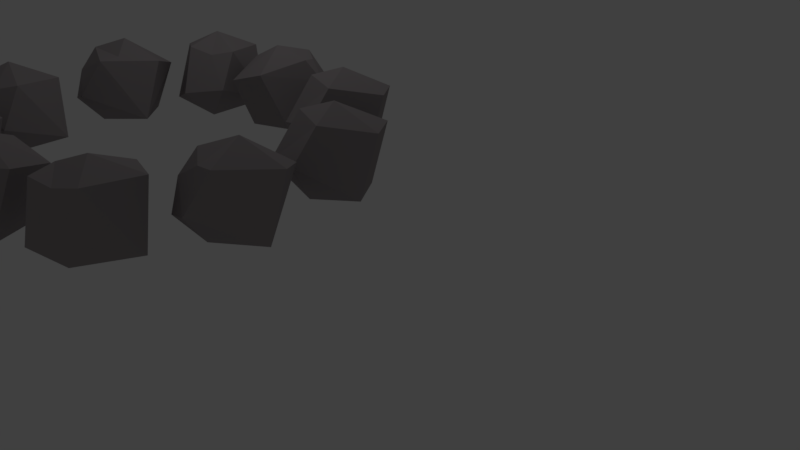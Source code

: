 # Source: campfire.blend  (saved by Blender 2.78.0; exported with 4.5.12 LTS)
import bpy
from mathutils import Matrix  # noqa: F401  (used for matrix-valued properties, if any)

bpy.ops.wm.read_factory_settings(use_empty=True)
scene = bpy.context.scene
scene.name = 'Scene'

# ---- collections
col_collection_1 = bpy.data.collections.new('Collection 1'); scene.collection.children.link(col_collection_1)

# ---- materials (node trees are filled in below, after node groups)
mat_material_001 = bpy.data.materials.new('Material.001')
mat_material_001.alpha_threshold = 0.0
mat_material_001.use_transparent_shadow = False
mat_material_001.diffuse_color = (0.3424, 0.3114, 0.3207, 1.0)
mat_material_001.roughness = 0.5

# ---- material node trees

# ---- world
world_world = bpy.data.worlds.new('World'); scene.world = world_world
world_world.color = (0.05088, 0.05088, 0.05088)
world_world.use_sun_shadow = False
world_world.sun_shadow_jitter_overblur = 0.0
world_world.cycles.sampling_method = 'MANUAL'

# ---- cameras
cam_camera = bpy.data.cameras.new('Camera')
cam_camera.clip_end = 100.0
cam_camera.lens = 35.0
cam_camera.sensor_width = 32.0
cam_camera.sensor_height = 18.0
cam_camera.ortho_scale = 7.314
cam_camera.dof.focus_distance = 0.0
cam_camera.dof.aperture_fstop = 128.0

# ---- lights
light_lamp = bpy.data.lights.new('Lamp', 'POINT')
light_lamp.transmission_factor = 0.0
light_lamp.cutoff_distance = 30.0
light_lamp.energy = 100.0
light_lamp.shadow_buffer_clip_start = 1.001
light_lamp.shadow_soft_size = 0.1
light_lamp.shadow_maximum_resolution = 0.006
light_lamp.use_absolute_resolution = True

# ---- meshes
me_sphere_004 = bpy.data.meshes.new('Sphere.004')
me_sphere_004.from_pydata([(-3.172, -0.8268, -0.1452), (-2.463, -0.4784, 0.9755), (-2.081, -0.6471, -0.01871), (-2.025, -1.375, 1.109), (-2.791, -1.183, 1.335), (-1.878, -1.785, 0.4483), (-2.315, -1.664, 1.039), (-2.392, -2.15, 0.2415), (-2.387, -1.668, -0.1679), (-2.707, -1.961, 1.101), (-3.401, -1.812, 0.002774), (-3.032, -1.546, 1.139), (-3.533, -1.341, 0.9861), (-3.338, -0.5322, 0.7435), (-1.447, -2.224, -0.1429), (-1.237, -1.974, 0.8874), (-0.7361, -2.756, 0.9451), (-0.7845, -3.119, -0.02149), (-1.386, -3.345, 1.149), (-1.546, -3.807, 0.5407), (-1.596, -2.781, 1.334), (-2.263, -3.518, 0.2406), (-1.835, -3.299, -0.1701), (-2.223, -3.161, 1.089), (-2.069, -2.836, 1.115), (-2.418, -2.466, 0.002367), (-2.108, -2.158, 0.9638), (0.5662, -2.349, -0.1435), (1.212, -2.809, 0.9831), (0.7633, -2.084, 0.7394), (1.218, -3.249, -0.02201), (0.5911, -3.62, 1.109), (0.4263, -2.848, 1.335), (0.2876, -3.933, 0.4479), (0.2042, -3.487, 1.039), (-0.2658, -3.632, 0.2397), (0.1611, -3.421, -0.1677), (-0.2356, -3.267, 1.101), (-0.4075, -2.579, 0.002074), (-0.006181, -2.792, 1.139), (-0.04311, -2.252, 0.986), (1.851, -1.272, 0.8894), (1.874, -1.608, -0.1435), (2.662, -1.517, 0.9789), (2.96, -1.839, -0.02191), (2.745, -2.535, 1.108), (2.729, -2.97, 0.4483), (2.188, -2.103, 1.311), (2.353, -2.719, 1.04), (2.116, -3.118, 0.2415), (2.3, -2.672, -0.1679), (1.897, -2.828, 1.101), (1.305, -2.431, 0.002517), (1.797, -2.403, 1.161), (1.333, -2.0, 0.9583), (3.065, -0.3101, 1.343), (3.047, 0.2226, -0.1444), (3.797, -0.0612, 0.9828), (3.184, 0.55, 0.7307), (3.907, -0.4884, -0.02167), (3.383, -1.001, 1.109), (3.163, -1.373, 0.4506), (2.976, -0.9532, 1.04), (2.555, -1.211, 0.2406), (2.41, -0.9602, 0.7228), (2.929, -0.9016, -0.1703), (2.57, -0.6928, 1.143), (2.16, -0.2192, 0.01187), (2.371, 0.153, 0.9546), (3.034, 2.498, 0.8534), (3.596, 1.797, 0.964), (3.02, 2.153, -0.1327), (2.728, 1.097, -0.1919), (3.653, 1.363, -0.008669), (3.05, 1.043, 1.132), (2.979, 0.6106, 0.555), (2.299, 1.303, 1.155), (2.124, 0.8192, 0.3679), (2.806, 1.597, 1.34), (1.961, 1.842, -0.0174), (2.239, 2.178, 0.9925), (1.702, 3.776, 0.8534), (2.286, 3.094, 0.964), (1.699, 3.431, -0.1327), (1.441, 2.366, -0.1919), (2.357, 2.662, -0.008669), (1.764, 2.323, 1.132), (1.708, 1.888, 0.555), (1.005, 2.558, 1.155), (0.8468, 2.068, 0.3679), (1.503, 2.868, 1.34), (0.6499, 3.086, -0.0174), (0.9169, 3.43, 0.9925), (-0.4181, 2.887, 1.343), (-0.6213, 2.382, -0.1297), (-1.19, 2.933, 0.983), (-0.8531, 2.135, 0.7307), (-1.131, 3.37, -0.02193), (-0.4555, 3.645, 1.108), (-0.109, 3.908, 0.4479), (-0.09279, 3.448, 1.04), (0.3936, 3.529, 0.2397), (0.4111, 3.27, 0.7519), (0.1876, 3.059, 1.147), (0.3769, 2.466, 0.001619), (-0.06184, 3.322, -0.1906), (-0.03575, 2.194, 0.9865), (-2.105, 2.657, 1.343), (-1.879, 3.393, 0.9862), (-2.71, 3.262, 0.7387), (-2.546, 3.055, -0.09688), (-1.429, 3.216, -0.006661), (-1.359, 2.503, 1.104), (-1.194, 2.106, 0.4581), (-1.643, 2.201, 1.04), (-1.774, 1.62, 0.374), (-2.091, 2.028, 1.147), (-2.713, 1.994, 0.002424), (-1.759, 2.198, -0.1909), (-2.872, 2.462, 0.9865), (-2.836, 1.054, 1.349), (-2.85, 1.585, -0.1444), (-2.096, 1.323, 1.004), (-2.715, 1.913, 0.7307), (-1.986, 0.8791, -0.0216), (-2.725, -0.009118, 0.448), (-2.482, 0.7099, 1.119), (-2.524, 0.3607, 1.091), (-3.327, 0.6689, 1.151), (-3.335, 0.1493, 0.2408), (-3.478, 0.3926, 0.7268), (-2.959, 0.4597, -0.1703), (-3.735, 1.138, 0.012), (-3.526, 1.512, 0.9546)], [], [(13, 4, 1), (1, 2, 13), (13, 2, 0), (0, 2, 8), (1, 3, 2), (3, 5, 2), (3, 6, 5), (6, 9, 5), (5, 9, 7), (4, 11, 6), (7, 9, 10), (9, 12, 10), (10, 0, 8), (12, 13, 0), (11, 4, 12), (4, 13, 12), (15, 17, 14), (20, 18, 16), (14, 17, 22), (16, 19, 17), (18, 23, 19), (19, 23, 21), (21, 23, 25), (23, 26, 25), (25, 14, 22), (24, 20, 26), (26, 15, 14), (29, 32, 28), (29, 30, 27), (27, 30, 36), (28, 31, 30), (31, 33, 30), (31, 34, 33), (34, 37, 33), (33, 37, 35), (32, 39, 34), (35, 37, 38), (37, 40, 38), (38, 27, 36), (40, 29, 27), (39, 32, 40), (32, 29, 40), (41, 47, 43), (41, 44, 42), (42, 44, 50), (43, 45, 44), (45, 46, 44), (45, 48, 46), (48, 51, 46), (46, 51, 49), (49, 51, 52), (51, 54, 52), (52, 42, 50), (54, 41, 42), (58, 55, 57), (58, 59, 56), (56, 59, 65), (57, 60, 59), (60, 61, 59), (60, 62, 61), (62, 64, 61), (61, 64, 63), (62, 66, 64), (55, 66, 62), (63, 64, 67), (64, 68, 67), (67, 56, 65), (66, 55, 68), (68, 58, 56), (55, 58, 68), (69, 70, 71), (73, 72, 71), (78, 74, 70), (70, 75, 73), (74, 77, 75), (74, 76, 77), (77, 80, 79), (79, 71, 72), (76, 78, 80), (79, 69, 71), (79, 80, 69), (81, 82, 83), (85, 84, 83), (90, 86, 82), (82, 87, 85), (86, 89, 87), (86, 88, 89), (89, 92, 91), (91, 83, 84), (88, 90, 92), (91, 81, 83), (91, 92, 81), (96, 93, 95), (96, 97, 94), (94, 97, 105), (95, 98, 97), (98, 99, 97), (98, 100, 99), (100, 102, 99), (99, 102, 101), (100, 103, 102), (93, 103, 100), (101, 102, 104), (102, 106, 104), (103, 93, 106), (105, 104, 94), (106, 96, 94), (93, 96, 106), (109, 107, 108), (110, 111, 118), (108, 112, 111), (112, 113, 111), (112, 114, 113), (114, 115, 113), (114, 116, 115), (107, 116, 114), (115, 119, 117), (116, 107, 119), (118, 117, 110), (119, 109, 110), (107, 109, 119), (123, 120, 122), (123, 124, 121), (120, 126, 122), (121, 124, 131), (122, 127, 124), (127, 125, 124), (127, 130, 125), (125, 130, 129), (127, 128, 130), (129, 130, 132), (130, 133, 132), (132, 121, 131), (128, 120, 133), (133, 123, 121), (120, 123, 133), (1, 4, 3), (3, 4, 6), (5, 7, 8), (9, 6, 11), (22, 17, 19), (9, 11, 12), (10, 12, 0), (16, 15, 20), (17, 15, 16), (16, 18, 19), (18, 24, 23), (19, 21, 22), (18, 20, 24), (36, 30, 33), (23, 24, 26), (25, 26, 14), (20, 15, 26), (30, 29, 28), (28, 32, 31), (31, 32, 34), (33, 35, 36), (37, 34, 39), (50, 44, 46), (37, 39, 40), (38, 40, 27), (44, 41, 43), (8, 2, 5), (43, 47, 45), (45, 47, 48), (46, 49, 50), (47, 53, 48), (51, 48, 53), (65, 59, 61), (51, 53, 54), (52, 54, 42), (53, 47, 41), (53, 41, 54), (59, 58, 57), (57, 55, 60), (60, 55, 62), (61, 63, 65), (72, 73, 75), (64, 66, 68), (67, 68, 56), (70, 69, 78), (71, 70, 73), (70, 74, 75), (75, 77, 72), (74, 78, 76), (84, 85, 87), (77, 76, 80), (78, 69, 80), (82, 81, 90), (83, 82, 85), (82, 86, 87), (87, 89, 84), (86, 90, 88), (105, 97, 99), (89, 88, 92), (90, 81, 92), (97, 96, 95), (95, 93, 98), (98, 93, 100), (99, 101, 105), (118, 111, 113), (102, 103, 106), (104, 106, 94), (110, 109, 108), (110, 108, 111), (108, 107, 112), (112, 107, 114), (113, 115, 118), (131, 124, 125), (115, 116, 119), (117, 119, 110), (124, 123, 122), (122, 126, 127), (125, 129, 131), (127, 126, 128), (126, 120, 128), (130, 128, 133), (132, 133, 121), (8, 7, 10), (22, 21, 25), (36, 35, 38), (50, 49, 52), (65, 63, 67), (72, 77, 79), (84, 89, 91), (105, 101, 104), (118, 115, 117), (131, 129, 132)])
me_sphere_004.materials.append(mat_material_001)
me_sphere_004.use_remesh_preserve_volume = False
me_sphere_004.use_remesh_preserve_attributes = False
me_sphere_004.use_mirror_vertex_groups = False
me_sphere_004.update()

# ---- objects
ob_sphere_004 = bpy.data.objects.new('Sphere.004', me_sphere_004)
ob_lamp = bpy.data.objects.new('Lamp', light_lamp)
ob_camera = bpy.data.objects.new('Camera', cam_camera)

# ---- transforms, parenting, visibility, modifiers, constraints
ob_sphere_004.location = (-0.7109, -0.02176, -0.2611)
ob_sphere_004.scale = (0.9999, 1.0, 1.0)
ob_sphere_004.lineart.crease_threshold = 0.0
ob_lamp.location = (-0.3809, 2.83, 6.987)
ob_lamp.rotation_euler = (0.6503, 0.05522, 1.866)
ob_lamp.lock_rotations_4d = False
ob_lamp.empty_display_type = 'ARROWS'
ob_lamp.color = (0.0, 0.0, 0.0, 0.0)
ob_lamp.lineart.crease_threshold = 0.0
ob_camera.location = (12.14, -6.508, 5.344)
ob_camera.rotation_euler = (1.109, 0.0, 0.8149)
ob_camera.lock_rotations_4d = False
ob_camera.empty_display_type = 'ARROWS'
ob_camera.color = (0.0, 0.0, 0.0, 0.0)
ob_camera.display_type = 'WIRE'
ob_camera.lineart.crease_threshold = 0.0

# ---- collection membership
col_collection_1.objects.link(ob_sphere_004)
col_collection_1.objects.link(ob_lamp)
col_collection_1.objects.link(ob_camera)

# ---- scene / render settings (as saved in the file)
scene.camera = ob_camera
scene.frame_start = 1; scene.frame_end = 250; scene.frame_set(1)
scene.render.engine = 'BLENDER_EEVEE_NEXT'
scene.render.resolution_percentage = 50
scene.render.dither_intensity = 0.0
scene.cycles.use_denoising = False
scene.cycles.samples = 128
scene.cycles.sampling_pattern = 'TABULATED_SOBOL'
scene.cycles.light_sampling_threshold = 0.0
scene.cycles.use_adaptive_sampling = False
scene.cycles.use_light_tree = False
scene.cycles.blur_glossy = 0.0
scene.cycles.sample_clamp_indirect = 0.0
scene.view_settings.view_transform = 'Standard'
bpy.context.view_layer.update()
